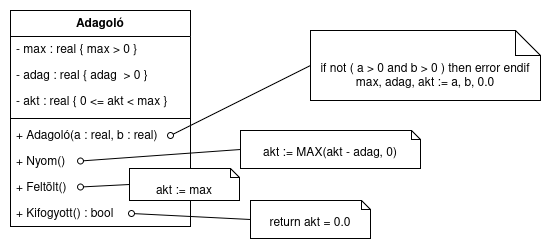

The diagram above was exported from draw.io. Its source (the exported page's mxGraphModel, read from the mxfile embedded in the PNG):
<mxGraphModel dx="1432" dy="762" grid="1" gridSize="10" guides="1" tooltips="1" connect="1" arrows="1" fold="1" page="1" pageScale="1" pageWidth="827" pageHeight="1169" math="0" shadow="0">
  <root>
    <mxCell id="WIyWlLk6GJQsqaUBKTNV-0" />
    <mxCell id="WIyWlLk6GJQsqaUBKTNV-1" parent="WIyWlLk6GJQsqaUBKTNV-0" />
    <mxCell id="gmzRB0MLfcLj1hh2bDw5-0" value="Adagoló" style="swimlane;fontStyle=1;align=center;verticalAlign=top;childLayout=stackLayout;horizontal=1;startSize=26;horizontalStack=0;resizeParent=1;resizeParentMax=0;resizeLast=0;collapsible=1;marginBottom=0;whiteSpace=wrap;html=1;" vertex="1" parent="WIyWlLk6GJQsqaUBKTNV-1">
      <mxGeometry x="240" y="230" width="180" height="216" as="geometry" />
    </mxCell>
    <mxCell id="gmzRB0MLfcLj1hh2bDw5-1" value="&lt;div&gt;- max : real { max &amp;gt; 0 }&lt;/div&gt;" style="text;strokeColor=none;fillColor=none;align=left;verticalAlign=top;spacingLeft=4;spacingRight=4;overflow=hidden;rotatable=0;points=[[0,0.5],[1,0.5]];portConstraint=eastwest;whiteSpace=wrap;html=1;" vertex="1" parent="gmzRB0MLfcLj1hh2bDw5-0">
      <mxGeometry y="26" width="180" height="26" as="geometry" />
    </mxCell>
    <mxCell id="gmzRB0MLfcLj1hh2bDw5-4" value="&lt;div&gt;- adag : real { adag&amp;nbsp; &amp;gt; 0 }&lt;/div&gt;" style="text;strokeColor=none;fillColor=none;align=left;verticalAlign=top;spacingLeft=4;spacingRight=4;overflow=hidden;rotatable=0;points=[[0,0.5],[1,0.5]];portConstraint=eastwest;whiteSpace=wrap;html=1;" vertex="1" parent="gmzRB0MLfcLj1hh2bDw5-0">
      <mxGeometry y="52" width="180" height="26" as="geometry" />
    </mxCell>
    <mxCell id="gmzRB0MLfcLj1hh2bDw5-5" value="&lt;div&gt;- akt : real { 0 &amp;lt;= akt &amp;lt; max }&lt;/div&gt;" style="text;strokeColor=none;fillColor=none;align=left;verticalAlign=top;spacingLeft=4;spacingRight=4;overflow=hidden;rotatable=0;points=[[0,0.5],[1,0.5]];portConstraint=eastwest;whiteSpace=wrap;html=1;" vertex="1" parent="gmzRB0MLfcLj1hh2bDw5-0">
      <mxGeometry y="78" width="180" height="26" as="geometry" />
    </mxCell>
    <mxCell id="gmzRB0MLfcLj1hh2bDw5-2" value="" style="line;strokeWidth=1;fillColor=none;align=left;verticalAlign=middle;spacingTop=-1;spacingLeft=3;spacingRight=3;rotatable=0;labelPosition=right;points=[];portConstraint=eastwest;strokeColor=inherit;" vertex="1" parent="gmzRB0MLfcLj1hh2bDw5-0">
      <mxGeometry y="104" width="180" height="8" as="geometry" />
    </mxCell>
    <mxCell id="gmzRB0MLfcLj1hh2bDw5-3" value="+ Adagoló(a : real, b : real)" style="text;strokeColor=none;fillColor=none;align=left;verticalAlign=top;spacingLeft=4;spacingRight=4;overflow=hidden;rotatable=0;points=[[0,0.5],[1,0.5]];portConstraint=eastwest;whiteSpace=wrap;html=1;" vertex="1" parent="gmzRB0MLfcLj1hh2bDw5-0">
      <mxGeometry y="112" width="180" height="26" as="geometry" />
    </mxCell>
    <mxCell id="gmzRB0MLfcLj1hh2bDw5-13" value="" style="endArrow=none;html=1;rounded=0;strokeWidth=1;endFill=0;startArrow=oval;startFill=0;entryX=0;entryY=0.5;entryDx=0;entryDy=0;entryPerimeter=0;" edge="1" parent="gmzRB0MLfcLj1hh2bDw5-0" target="gmzRB0MLfcLj1hh2bDw5-18">
      <mxGeometry width="50" height="50" relative="1" as="geometry">
        <mxPoint x="70" y="150.5" as="sourcePoint" />
        <mxPoint x="220" y="150.5" as="targetPoint" />
      </mxGeometry>
    </mxCell>
    <mxCell id="gmzRB0MLfcLj1hh2bDw5-6" value="+ Nyom()" style="text;strokeColor=none;fillColor=none;align=left;verticalAlign=top;spacingLeft=4;spacingRight=4;overflow=hidden;rotatable=0;points=[[0,0.5],[1,0.5]];portConstraint=eastwest;whiteSpace=wrap;html=1;" vertex="1" parent="gmzRB0MLfcLj1hh2bDw5-0">
      <mxGeometry y="138" width="180" height="26" as="geometry" />
    </mxCell>
    <mxCell id="gmzRB0MLfcLj1hh2bDw5-7" value="+ Feltölt()" style="text;strokeColor=none;fillColor=none;align=left;verticalAlign=top;spacingLeft=4;spacingRight=4;overflow=hidden;rotatable=0;points=[[0,0.5],[1,0.5]];portConstraint=eastwest;whiteSpace=wrap;html=1;" vertex="1" parent="gmzRB0MLfcLj1hh2bDw5-0">
      <mxGeometry y="164" width="180" height="26" as="geometry" />
    </mxCell>
    <mxCell id="gmzRB0MLfcLj1hh2bDw5-12" value="" style="endArrow=none;html=1;rounded=0;strokeWidth=1;endFill=0;startArrow=oval;startFill=0;entryX=0;entryY=0.5;entryDx=0;entryDy=0;entryPerimeter=0;" edge="1" parent="gmzRB0MLfcLj1hh2bDw5-0" target="gmzRB0MLfcLj1hh2bDw5-19">
      <mxGeometry width="50" height="50" relative="1" as="geometry">
        <mxPoint x="70" y="176.5" as="sourcePoint" />
        <mxPoint x="200" y="170" as="targetPoint" />
      </mxGeometry>
    </mxCell>
    <mxCell id="gmzRB0MLfcLj1hh2bDw5-8" value="+ Kifogyott() : bool" style="text;strokeColor=none;fillColor=none;align=left;verticalAlign=top;spacingLeft=4;spacingRight=4;overflow=hidden;rotatable=0;points=[[0,0.5],[1,0.5]];portConstraint=eastwest;whiteSpace=wrap;html=1;" vertex="1" parent="gmzRB0MLfcLj1hh2bDw5-0">
      <mxGeometry y="190" width="180" height="26" as="geometry" />
    </mxCell>
    <mxCell id="gmzRB0MLfcLj1hh2bDw5-11" value="" style="endArrow=none;html=1;rounded=0;strokeWidth=1;endFill=0;startArrow=oval;startFill=0;entryX=0;entryY=0.5;entryDx=0;entryDy=0;entryPerimeter=0;" edge="1" parent="WIyWlLk6GJQsqaUBKTNV-1" target="gmzRB0MLfcLj1hh2bDw5-20">
      <mxGeometry width="50" height="50" relative="1" as="geometry">
        <mxPoint x="361" y="433" as="sourcePoint" />
        <mxPoint x="511" y="433" as="targetPoint" />
      </mxGeometry>
    </mxCell>
    <mxCell id="gmzRB0MLfcLj1hh2bDw5-14" value="" style="endArrow=none;html=1;rounded=0;strokeWidth=1;endFill=0;startArrow=oval;startFill=0;entryX=0;entryY=0.5;entryDx=0;entryDy=0;entryPerimeter=0;" edge="1" parent="WIyWlLk6GJQsqaUBKTNV-1" target="gmzRB0MLfcLj1hh2bDw5-17">
      <mxGeometry width="50" height="50" relative="1" as="geometry">
        <mxPoint x="400" y="355" as="sourcePoint" />
        <mxPoint x="550" y="355" as="targetPoint" />
      </mxGeometry>
    </mxCell>
    <mxCell id="gmzRB0MLfcLj1hh2bDw5-17" value="&lt;div&gt;if not ( a &amp;gt; 0 and b &amp;gt; 0 ) then error endif&lt;br&gt;max, adag, akt := a, b, 0.0&lt;/div&gt;&lt;div&gt;&lt;br&gt;&lt;/div&gt;" style="shape=note2;boundedLbl=1;whiteSpace=wrap;html=1;size=25;verticalAlign=top;align=center;" vertex="1" parent="WIyWlLk6GJQsqaUBKTNV-1">
      <mxGeometry x="540" y="250" width="230" height="70" as="geometry" />
    </mxCell>
    <mxCell id="gmzRB0MLfcLj1hh2bDw5-18" value="akt := MAX(akt - adag, 0)" style="shape=note2;boundedLbl=1;whiteSpace=wrap;html=1;size=9;verticalAlign=top;align=center;" vertex="1" parent="WIyWlLk6GJQsqaUBKTNV-1">
      <mxGeometry x="470" y="350" width="180" height="38" as="geometry" />
    </mxCell>
    <mxCell id="gmzRB0MLfcLj1hh2bDw5-19" value="akt := max" style="shape=note2;boundedLbl=1;whiteSpace=wrap;html=1;size=9;verticalAlign=top;align=center;" vertex="1" parent="WIyWlLk6GJQsqaUBKTNV-1">
      <mxGeometry x="359" y="388" width="110" height="32" as="geometry" />
    </mxCell>
    <mxCell id="gmzRB0MLfcLj1hh2bDw5-20" value="return akt = 0.0" style="shape=note2;boundedLbl=1;whiteSpace=wrap;html=1;size=9;verticalAlign=top;align=center;" vertex="1" parent="WIyWlLk6GJQsqaUBKTNV-1">
      <mxGeometry x="480" y="420" width="120" height="38" as="geometry" />
    </mxCell>
  </root>
</mxGraphModel>